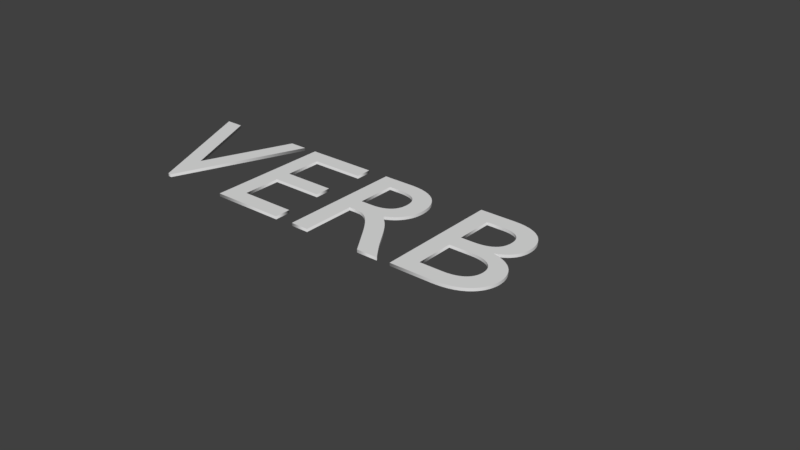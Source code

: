 # Source: atomics_text.blend  (saved by Blender 2.77.0; exported with 4.5.12 LTS)
import bpy
from mathutils import Matrix  # noqa: F401  (used for matrix-valued properties, if any)

bpy.ops.wm.read_factory_settings(use_empty=True)
scene = bpy.context.scene
scene.name = 'Scene'

# ---- collections
col_collection_1 = bpy.data.collections.new('Collection 1'); scene.collection.children.link(col_collection_1)

# ---- world
world_world = bpy.data.worlds.new('World'); scene.world = world_world
world_world.color = (0.05088, 0.05088, 0.05088)
world_world.use_sun_shadow = False
world_world.sun_shadow_jitter_overblur = 0.0
world_world.cycles.sampling_method = 'MANUAL'

# ---- curves / text
txt_text = bpy.data.curves.new('Text', 'FONT')
txt_text.dimensions = '2D'
txt_text.body = 'VERB'
txt_text.use_path_clamp = True
txt_text.bevel_resolution = 0
txt_text.extrude = 0.008
txt_text.offset_x = -1.126
txt_text.offset_y = -0.338

# ---- objects
ob_text = bpy.data.objects.new('Text', txt_text)

# ---- transforms, parenting, visibility, modifiers, constraints
ob_text.location = (0.0, 0.0, 0.0)
ob_text.lineart.crease_threshold = 0.0

# ---- collection membership
col_collection_1.objects.link(ob_text)

# ---- scene / render settings (as saved in the file)
scene.frame_start = 1; scene.frame_end = 250; scene.frame_set(1)
scene.render.engine = 'BLENDER_EEVEE_NEXT'
scene.render.resolution_percentage = 50
scene.render.dither_intensity = 0.0
scene.cycles.use_denoising = False
scene.cycles.samples = 128
scene.cycles.sampling_pattern = 'TABULATED_SOBOL'
scene.cycles.light_sampling_threshold = 0.0
scene.cycles.use_adaptive_sampling = False
scene.cycles.use_light_tree = False
scene.cycles.blur_glossy = 0.0
scene.cycles.sample_clamp_indirect = 0.0
scene.view_settings.view_transform = 'Standard'
bpy.context.view_layer.update()

# ---- added for rendering (the .blend has no active camera and no usable light): camera, sun
cam_auto = bpy.data.cameras.new('AutoCamera')
cam_auto.lens = 50.0
cam_auto.sensor_width = 36.0
cam_auto.clip_end = 1000.0
ob_auto_camera = bpy.data.objects.new('AutoCamera', cam_auto)
scene.collection.objects.link(ob_auto_camera)
ob_auto_camera.location = (3.4235, -3.5868, 2.3792)
ob_auto_camera.rotation_euler = (1.09748, -7.21219e-08, 0.694738)
scene.camera = ob_auto_camera
light_auto_sun = bpy.data.lights.new('AutoSun', 'SUN')
light_auto_sun.energy = 3.0
light_auto_sun.angle = 0.0523599
ob_auto_sun = bpy.data.objects.new('AutoSun', light_auto_sun)
scene.collection.objects.link(ob_auto_sun)
ob_auto_sun.rotation_euler = (0.872665, 0.174533, 0.523599)
bpy.context.view_layer.update()
